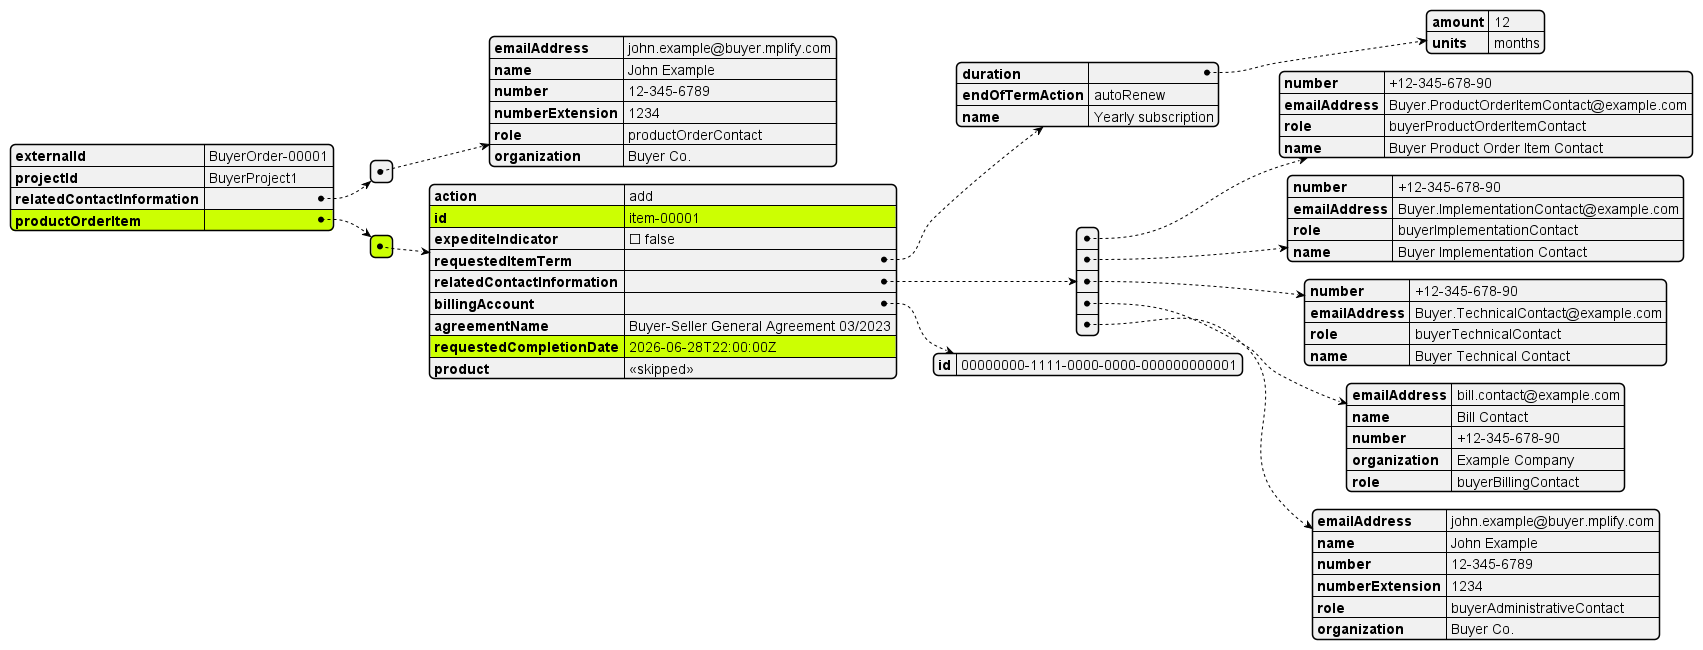

The diagram above was rendered by PlantUML. Its source (embedded in the PNG):
@startjson

#highlight "productOrderItem" 
#highlight "productOrderItem" / "0"
#highlight "productOrderItem" / "0" / "id" 
#highlight "productOrderItem" / "0" / "requestedCompletionDate" 

{
  "externalId": "BuyerOrder-00001",
  "projectId": "BuyerProject1",
  "relatedContactInformation": [
    {
      "emailAddress": "john.example@buyer.mplify.com",
      "name": "John Example",
      "number": "12-345-6789",
      "numberExtension": "1234",
      "role": "productOrderContact",
      "organization": "Buyer Co."
    }
  ],
  "productOrderItem": [
    {
      "action": "add",
      "id": "item-00001",
      "expediteIndicator": false,
      "requestedItemTerm": {
        "duration": {
          "amount": 12,
          "units": "months"
        },
        "endOfTermAction": "autoRenew",
        "name": "Yearly subscription"
      },
      "relatedContactInformation": [
        {
          "number": "+12-345-678-90",
          "emailAddress": "Buyer.ProductOrderItemContact@example.com",
          "role": "buyerProductOrderItemContact",
          "name": "Buyer Product Order Item Contact"
        },
        {
          "number": "+12-345-678-90",
          "emailAddress": "Buyer.ImplementationContact@example.com",
          "role": "buyerImplementationContact",
          "name": "Buyer Implementation Contact"
        },
        {
          "number": "+12-345-678-90",
          "emailAddress": "Buyer.TechnicalContact@example.com",
          "role": "buyerTechnicalContact",
          "name": "Buyer Technical Contact "
        },
        {
          "emailAddress": "bill.contact@example.com",
          "name": "Bill Contact",
          "number": "+12-345-678-90",
          "organization": "Example Company",
          "role": "buyerBillingContact"
        },
        {
          "emailAddress": "john.example@buyer.mplify.com",
          "name": "John Example",
          "number": "12-345-6789",
          "numberExtension": "1234",
          "role": "buyerAdministrativeContact",
          "organization": "Buyer Co."
        }
      ],
      "billingAccount": {
        "id": "00000000-1111-0000-0000-000000000001"
      },
      "agreementName": "Buyer-Seller General Agreement 03/2023",
      "requestedCompletionDate": "2026-06-28T22:00:00Z",
      "product": "<<skipped>>"
    }
  ]
}
@endjson